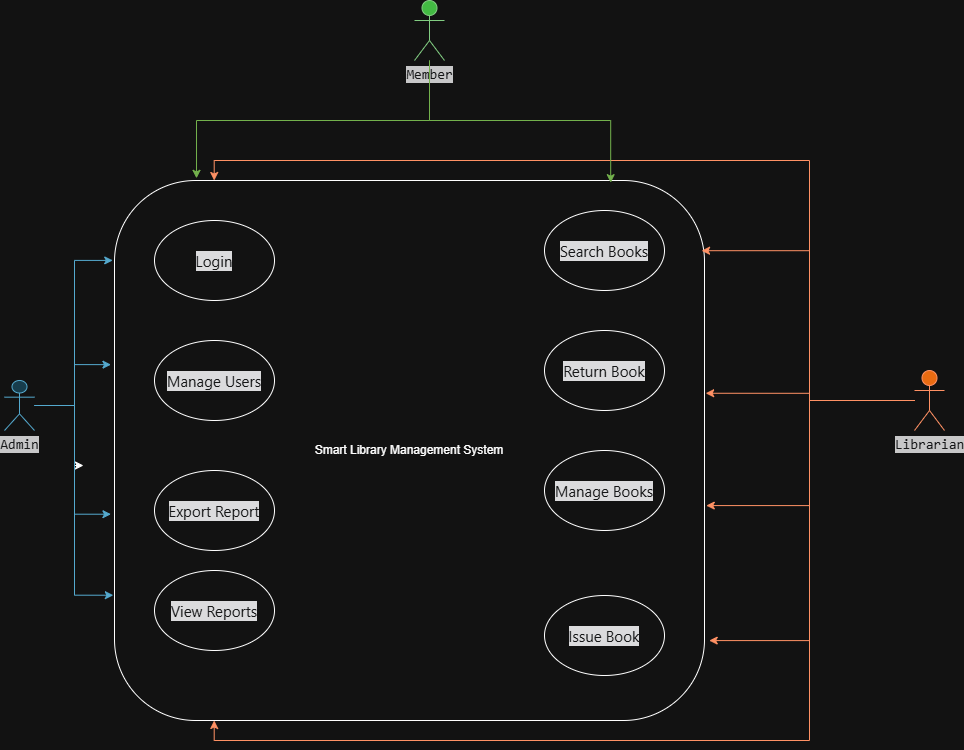

The diagram above was exported from draw.io. Its source (the exported page's mxGraphModel, read from the mxfile embedded in the PNG):
<mxGraphModel dx="1414" dy="1946" grid="1" gridSize="10" guides="1" tooltips="1" connect="1" arrows="1" fold="1" page="1" pageScale="1" pageWidth="827" pageHeight="1169" math="0" shadow="0">
  <root>
    <mxCell id="0" />
    <mxCell id="1" parent="0" />
    <mxCell id="i4DKKJ1q_N6Cq6Ib3BSd-1" parent="1" style="shape=umlActor;verticalLabelPosition=bottom;verticalAlign=top;html=1;fillColor=#b1ddf0;strokeColor=#10739e;" value="&lt;span style=&quot;color: rgb(249, 250, 251); font-family: Menlo, Monaco, Consolas, &amp;quot;Cascadia Mono&amp;quot;, &amp;quot;Ubuntu Mono&amp;quot;, &amp;quot;DejaVu Sans Mono&amp;quot;, &amp;quot;Liberation Mono&amp;quot;, &amp;quot;JetBrains Mono&amp;quot;, &amp;quot;Fira Code&amp;quot;, Cousine, &amp;quot;Roboto Mono&amp;quot;, &amp;quot;Courier New&amp;quot;, Courier, sans-serif, system-ui; font-size: 14px; text-align: start; white-space: normal; background-color: rgb(44, 44, 46);&quot;&gt;Admin&lt;/span&gt;" vertex="1">
      <mxGeometry height="50" width="30" x="10" y="330" as="geometry" />
    </mxCell>
    <mxCell id="i4DKKJ1q_N6Cq6Ib3BSd-2" parent="1" style="shape=umlActor;verticalLabelPosition=bottom;verticalAlign=top;html=1;fillColor=#fa6800;fontColor=#000000;strokeColor=#C73500;" value="&lt;span style=&quot;color: rgb(249, 250, 251); font-family: Menlo, Monaco, Consolas, &amp;quot;Cascadia Mono&amp;quot;, &amp;quot;Ubuntu Mono&amp;quot;, &amp;quot;DejaVu Sans Mono&amp;quot;, &amp;quot;Liberation Mono&amp;quot;, &amp;quot;JetBrains Mono&amp;quot;, &amp;quot;Fira Code&amp;quot;, Cousine, &amp;quot;Roboto Mono&amp;quot;, &amp;quot;Courier New&amp;quot;, Courier, sans-serif, system-ui; font-size: 14px; text-align: start; white-space: normal; background-color: rgb(44, 44, 46);&quot;&gt;Librarian&lt;/span&gt;" vertex="1">
      <mxGeometry height="60" width="30" x="920" y="320" as="geometry" />
    </mxCell>
    <mxCell id="i4DKKJ1q_N6Cq6Ib3BSd-3" parent="1" style="shape=umlActor;verticalLabelPosition=bottom;verticalAlign=top;html=1;fillColor=#008a00;fontColor=#ffffff;strokeColor=#005700;" value="&lt;span style=&quot;color: rgb(249, 250, 251); font-family: Menlo, Monaco, Consolas, &amp;quot;Cascadia Mono&amp;quot;, &amp;quot;Ubuntu Mono&amp;quot;, &amp;quot;DejaVu Sans Mono&amp;quot;, &amp;quot;Liberation Mono&amp;quot;, &amp;quot;JetBrains Mono&amp;quot;, &amp;quot;Fira Code&amp;quot;, Cousine, &amp;quot;Roboto Mono&amp;quot;, &amp;quot;Courier New&amp;quot;, Courier, sans-serif, system-ui; font-size: 14px; text-align: start; white-space: normal; background-color: rgb(44, 44, 46);&quot;&gt;Member&lt;/span&gt;" vertex="1">
      <mxGeometry height="60" width="30" x="420" y="-50" as="geometry" />
    </mxCell>
    <mxCell id="i4DKKJ1q_N6Cq6Ib3BSd-19" edge="1" parent="1" style="edgeStyle=orthogonalEdgeStyle;rounded=0;orthogonalLoop=1;jettySize=auto;html=1;" value="">
      <mxGeometry relative="1" as="geometry">
        <mxPoint x="80" y="415" as="sourcePoint" />
        <mxPoint x="89" y="415" as="targetPoint" />
      </mxGeometry>
    </mxCell>
    <mxCell id="i4DKKJ1q_N6Cq6Ib3BSd-24" parent="1" style="rounded=1;whiteSpace=wrap;html=1;" value="Smart Library Management System" vertex="1">
      <mxGeometry height="540" width="590" x="120" y="130" as="geometry" />
    </mxCell>
    <mxCell id="i4DKKJ1q_N6Cq6Ib3BSd-25" parent="1" style="ellipse;whiteSpace=wrap;html=1;shapeInside=1;" value="&lt;span style=&quot;color: rgb(249, 250, 251); font-family: quote-cjk-patch, Inter, system-ui, -apple-system, BlinkMacSystemFont, &amp;quot;Segoe UI&amp;quot;, Roboto, Oxygen, Ubuntu, Cantarell, &amp;quot;Open Sans&amp;quot;, &amp;quot;Helvetica Neue&amp;quot;, sans-serif; font-size: 15px; text-align: start; background-color: rgb(21, 21, 23);&quot;&gt;Login&lt;/span&gt;" vertex="1">
      <mxGeometry height="80" width="120" x="160" y="170" as="geometry" />
    </mxCell>
    <mxCell id="i4DKKJ1q_N6Cq6Ib3BSd-26" parent="1" style="ellipse;whiteSpace=wrap;html=1;shapeInside=1;" value="&lt;span style=&quot;color: rgb(249, 250, 251); font-family: quote-cjk-patch, Inter, system-ui, -apple-system, BlinkMacSystemFont, &amp;quot;Segoe UI&amp;quot;, Roboto, Oxygen, Ubuntu, Cantarell, &amp;quot;Open Sans&amp;quot;, &amp;quot;Helvetica Neue&amp;quot;, sans-serif; font-size: 15px; text-align: start; background-color: rgb(21, 21, 23);&quot;&gt;Manage Users&lt;/span&gt;" vertex="1">
      <mxGeometry height="80" width="120" x="160" y="290" as="geometry" />
    </mxCell>
    <mxCell id="i4DKKJ1q_N6Cq6Ib3BSd-27" parent="1" style="ellipse;whiteSpace=wrap;html=1;shapeInside=1;" value="&lt;br&gt;&lt;span style=&quot;color: rgb(249, 250, 251); font-family: quote-cjk-patch, Inter, system-ui, -apple-system, BlinkMacSystemFont, &amp;quot;Segoe UI&amp;quot;, Roboto, Oxygen, Ubuntu, Cantarell, &amp;quot;Open Sans&amp;quot;, &amp;quot;Helvetica Neue&amp;quot;, sans-serif; font-size: 15px; font-style: normal; font-variant-ligatures: normal; font-variant-caps: normal; font-weight: 400; letter-spacing: normal; orphans: 2; text-align: start; text-indent: 0px; text-transform: none; widows: 2; word-spacing: 0px; -webkit-text-stroke-width: 0px; white-space: normal; background-color: rgb(21, 21, 23); text-decoration-thickness: initial; text-decoration-style: initial; text-decoration-color: initial; float: none; display: inline !important;&quot;&gt;Manage Books&lt;/span&gt;&lt;br&gt;&lt;div&gt;&lt;br/&gt;&lt;/div&gt;" vertex="1">
      <mxGeometry height="80" width="120" x="550" y="400" as="geometry" />
    </mxCell>
    <mxCell id="i4DKKJ1q_N6Cq6Ib3BSd-28" parent="1" style="ellipse;whiteSpace=wrap;html=1;shapeInside=1;" value="&lt;br&gt;&lt;span style=&quot;color: rgb(249, 250, 251); font-family: quote-cjk-patch, Inter, system-ui, -apple-system, BlinkMacSystemFont, &amp;quot;Segoe UI&amp;quot;, Roboto, Oxygen, Ubuntu, Cantarell, &amp;quot;Open Sans&amp;quot;, &amp;quot;Helvetica Neue&amp;quot;, sans-serif; font-size: 15px; font-style: normal; font-variant-ligatures: normal; font-variant-caps: normal; font-weight: 400; letter-spacing: normal; orphans: 2; text-align: start; text-indent: 0px; text-transform: none; widows: 2; word-spacing: 0px; -webkit-text-stroke-width: 0px; white-space: normal; background-color: rgb(21, 21, 23); text-decoration-thickness: initial; text-decoration-style: initial; text-decoration-color: initial; float: none; display: inline !important;&quot;&gt;Issue Book&lt;/span&gt;&lt;br&gt;&lt;div&gt;&lt;br/&gt;&lt;/div&gt;" vertex="1">
      <mxGeometry height="80" width="120" x="550" y="545" as="geometry" />
    </mxCell>
    <mxCell id="i4DKKJ1q_N6Cq6Ib3BSd-29" parent="1" style="ellipse;whiteSpace=wrap;html=1;shapeInside=1;" value="&lt;span style=&quot;color: rgb(249, 250, 251); font-family: quote-cjk-patch, Inter, system-ui, -apple-system, BlinkMacSystemFont, &amp;quot;Segoe UI&amp;quot;, Roboto, Oxygen, Ubuntu, Cantarell, &amp;quot;Open Sans&amp;quot;, &amp;quot;Helvetica Neue&amp;quot;, sans-serif; font-size: 15px; text-align: start; background-color: rgb(21, 21, 23);&quot;&gt;Return Book&lt;/span&gt;" vertex="1">
      <mxGeometry height="80" width="120" x="550" y="280" as="geometry" />
    </mxCell>
    <mxCell id="i4DKKJ1q_N6Cq6Ib3BSd-30" parent="1" style="ellipse;whiteSpace=wrap;html=1;shapeInside=1;" value="&lt;span style=&quot;color: rgb(249, 250, 251); font-family: quote-cjk-patch, Inter, system-ui, -apple-system, BlinkMacSystemFont, &amp;quot;Segoe UI&amp;quot;, Roboto, Oxygen, Ubuntu, Cantarell, &amp;quot;Open Sans&amp;quot;, &amp;quot;Helvetica Neue&amp;quot;, sans-serif; font-size: 15px; text-align: start; background-color: rgb(21, 21, 23);&quot;&gt;Search Books&lt;/span&gt;" vertex="1">
      <mxGeometry height="80" width="120" x="550" y="160" as="geometry" />
    </mxCell>
    <mxCell id="i4DKKJ1q_N6Cq6Ib3BSd-31" parent="1" style="ellipse;whiteSpace=wrap;html=1;shapeInside=1;" value="&lt;span style=&quot;color: rgb(249, 250, 251); font-family: quote-cjk-patch, Inter, system-ui, -apple-system, BlinkMacSystemFont, &amp;quot;Segoe UI&amp;quot;, Roboto, Oxygen, Ubuntu, Cantarell, &amp;quot;Open Sans&amp;quot;, &amp;quot;Helvetica Neue&amp;quot;, sans-serif; font-size: 15px; text-align: start; background-color: rgb(21, 21, 23);&quot;&gt;View Reports&lt;/span&gt;" vertex="1">
      <mxGeometry height="80" width="120" x="160" y="520" as="geometry" />
    </mxCell>
    <mxCell id="i4DKKJ1q_N6Cq6Ib3BSd-32" parent="1" style="ellipse;whiteSpace=wrap;html=1;shapeInside=1;" value="&lt;span style=&quot;color: rgb(249, 250, 251); font-family: quote-cjk-patch, Inter, system-ui, -apple-system, BlinkMacSystemFont, &amp;quot;Segoe UI&amp;quot;, Roboto, Oxygen, Ubuntu, Cantarell, &amp;quot;Open Sans&amp;quot;, &amp;quot;Helvetica Neue&amp;quot;, sans-serif; font-size: 15px; text-align: start; background-color: rgb(21, 21, 23);&quot;&gt;Export Report&lt;/span&gt;" vertex="1">
      <mxGeometry height="80" width="120" x="160" y="420" as="geometry" />
    </mxCell>
    <mxCell id="i4DKKJ1q_N6Cq6Ib3BSd-35" edge="1" parent="1" source="i4DKKJ1q_N6Cq6Ib3BSd-1" style="edgeStyle=orthogonalEdgeStyle;rounded=0;orthogonalLoop=1;jettySize=auto;html=1;entryX=-0.003;entryY=0.148;entryDx=0;entryDy=0;entryPerimeter=0;fillColor=#b1ddf0;strokeColor=#10739e;" target="i4DKKJ1q_N6Cq6Ib3BSd-24">
      <mxGeometry relative="1" as="geometry" />
    </mxCell>
    <mxCell id="i4DKKJ1q_N6Cq6Ib3BSd-38" edge="1" parent="1" source="i4DKKJ1q_N6Cq6Ib3BSd-1" style="edgeStyle=orthogonalEdgeStyle;rounded=0;orthogonalLoop=1;jettySize=auto;html=1;entryX=-0.002;entryY=0.768;entryDx=0;entryDy=0;entryPerimeter=0;fillColor=#b1ddf0;strokeColor=#10739e;" target="i4DKKJ1q_N6Cq6Ib3BSd-24">
      <mxGeometry relative="1" as="geometry" />
    </mxCell>
    <mxCell id="i4DKKJ1q_N6Cq6Ib3BSd-40" edge="1" parent="1" source="i4DKKJ1q_N6Cq6Ib3BSd-2" style="edgeStyle=orthogonalEdgeStyle;rounded=0;orthogonalLoop=1;jettySize=auto;html=1;entryX=1.002;entryY=0.394;entryDx=0;entryDy=0;entryPerimeter=0;fillColor=#fa6800;strokeColor=#C73500;" target="i4DKKJ1q_N6Cq6Ib3BSd-24">
      <mxGeometry relative="1" as="geometry" />
    </mxCell>
    <mxCell id="i4DKKJ1q_N6Cq6Ib3BSd-41" edge="1" parent="1" source="i4DKKJ1q_N6Cq6Ib3BSd-2" style="edgeStyle=orthogonalEdgeStyle;rounded=0;orthogonalLoop=1;jettySize=auto;html=1;entryX=1.003;entryY=0.602;entryDx=0;entryDy=0;entryPerimeter=0;fillColor=#fa6800;strokeColor=#C73500;" target="i4DKKJ1q_N6Cq6Ib3BSd-24">
      <mxGeometry relative="1" as="geometry" />
    </mxCell>
    <mxCell id="i4DKKJ1q_N6Cq6Ib3BSd-42" edge="1" parent="1" source="i4DKKJ1q_N6Cq6Ib3BSd-2" style="edgeStyle=orthogonalEdgeStyle;rounded=0;orthogonalLoop=1;jettySize=auto;html=1;entryX=1.008;entryY=0.852;entryDx=0;entryDy=0;entryPerimeter=0;fillColor=#fa6800;strokeColor=#C73500;" target="i4DKKJ1q_N6Cq6Ib3BSd-24">
      <mxGeometry relative="1" as="geometry" />
    </mxCell>
    <mxCell id="i4DKKJ1q_N6Cq6Ib3BSd-43" edge="1" parent="1" source="i4DKKJ1q_N6Cq6Ib3BSd-2" style="edgeStyle=orthogonalEdgeStyle;rounded=0;orthogonalLoop=1;jettySize=auto;html=1;entryX=0.169;entryY=0;entryDx=0;entryDy=0;entryPerimeter=0;fillColor=#fa6800;strokeColor=#C73500;" target="i4DKKJ1q_N6Cq6Ib3BSd-24">
      <mxGeometry relative="1" as="geometry" />
    </mxCell>
    <mxCell id="i4DKKJ1q_N6Cq6Ib3BSd-45" edge="1" parent="1" source="i4DKKJ1q_N6Cq6Ib3BSd-2" style="edgeStyle=orthogonalEdgeStyle;rounded=0;orthogonalLoop=1;jettySize=auto;html=1;entryX=0.169;entryY=1;entryDx=0;entryDy=0;entryPerimeter=0;fillColor=#fa6800;strokeColor=#C73500;" target="i4DKKJ1q_N6Cq6Ib3BSd-24">
      <mxGeometry relative="1" as="geometry" />
    </mxCell>
    <mxCell id="i4DKKJ1q_N6Cq6Ib3BSd-46" edge="1" parent="1" source="i4DKKJ1q_N6Cq6Ib3BSd-2" style="edgeStyle=orthogonalEdgeStyle;rounded=0;orthogonalLoop=1;jettySize=auto;html=1;entryX=0.995;entryY=0.13;entryDx=0;entryDy=0;entryPerimeter=0;fillColor=#fa6800;strokeColor=#C73500;" target="i4DKKJ1q_N6Cq6Ib3BSd-24">
      <mxGeometry relative="1" as="geometry" />
    </mxCell>
    <mxCell id="i4DKKJ1q_N6Cq6Ib3BSd-47" edge="1" parent="1" source="i4DKKJ1q_N6Cq6Ib3BSd-3" style="edgeStyle=orthogonalEdgeStyle;rounded=0;orthogonalLoop=1;jettySize=auto;html=1;entryX=0.841;entryY=0.004;entryDx=0;entryDy=0;entryPerimeter=0;fillColor=#60a917;strokeColor=#2D7600;" target="i4DKKJ1q_N6Cq6Ib3BSd-24">
      <mxGeometry relative="1" as="geometry" />
    </mxCell>
    <mxCell id="i4DKKJ1q_N6Cq6Ib3BSd-48" edge="1" parent="1" source="i4DKKJ1q_N6Cq6Ib3BSd-3" style="edgeStyle=orthogonalEdgeStyle;rounded=0;orthogonalLoop=1;jettySize=auto;html=1;entryX=0.139;entryY=-0.004;entryDx=0;entryDy=0;entryPerimeter=0;fillColor=#60a917;strokeColor=#2D7600;endArrow=classic;endFill=1;" target="i4DKKJ1q_N6Cq6Ib3BSd-24">
      <mxGeometry relative="1" as="geometry" />
    </mxCell>
    <mxCell id="i4DKKJ1q_N6Cq6Ib3BSd-49" edge="1" parent="1" source="i4DKKJ1q_N6Cq6Ib3BSd-1" style="edgeStyle=orthogonalEdgeStyle;rounded=0;orthogonalLoop=1;jettySize=auto;html=1;entryX=-0.006;entryY=0.341;entryDx=0;entryDy=0;entryPerimeter=0;fillColor=#b1ddf0;strokeColor=#10739e;" target="i4DKKJ1q_N6Cq6Ib3BSd-24">
      <mxGeometry relative="1" as="geometry" />
    </mxCell>
    <mxCell id="i4DKKJ1q_N6Cq6Ib3BSd-50" edge="1" parent="1" source="i4DKKJ1q_N6Cq6Ib3BSd-1" style="edgeStyle=orthogonalEdgeStyle;rounded=0;orthogonalLoop=1;jettySize=auto;html=1;entryX=-0.006;entryY=0.618;entryDx=0;entryDy=0;entryPerimeter=0;fillColor=#b1ddf0;strokeColor=#10739e;" target="i4DKKJ1q_N6Cq6Ib3BSd-24">
      <mxGeometry relative="1" as="geometry" />
    </mxCell>
  </root>
</mxGraphModel>